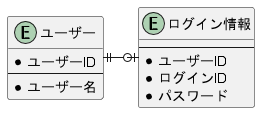

The diagram above was rendered by PlantUML. Its source (embedded in the PNG):
@startuml
entity ユーザー {
  * ユーザーID
  --
  * ユーザー名
}

entity ログイン情報 {
  --
  * ユーザーID
  * ログインID
  * パスワード
}

ユーザー ||-o| ログイン情報
@enduml